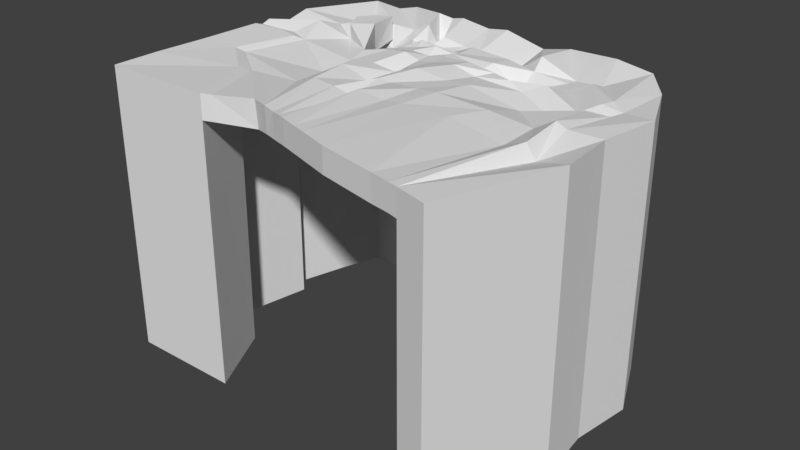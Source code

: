 # Source: incaperea.blend  (saved by Blender 2.78.0; exported with 4.5.12 LTS)
import bpy
from mathutils import Matrix  # noqa: F401  (used for matrix-valued properties, if any)

bpy.ops.wm.read_factory_settings(use_empty=True)
scene = bpy.context.scene
scene.name = 'Scene'

# ---- collections
col_collection_1 = bpy.data.collections.new('Collection 1'); scene.collection.children.link(col_collection_1)

# ---- world
world_world = bpy.data.worlds.new('World'); scene.world = world_world
world_world.color = (0.05088, 0.05088, 0.05088)
world_world.use_sun_shadow = False
world_world.sun_shadow_jitter_overblur = 0.0
world_world.cycles.sampling_method = 'MANUAL'

# ---- meshes
me_cube_002 = bpy.data.meshes.new('Cube.002')
me_cube_002.from_pydata([(0.7245, 9.933, 10.0), (1.172, 10.68, 9.378), (1.172, 10.68, 11.0), (1.76, 10.99, 9.983), (0.7245, 9.933, 11.0), (1.76, 10.99, 10.98), (1.146, 9.072, 10.0), (1.146, 9.072, 11.0), (2.829, 8.004, 9.507), (2.829, 8.004, 10.51), (1.82, 9.824, 9.77), (1.947, 9.65, 11.0)], [], [(0, 4, 2, 1), (1, 2, 5, 3), (6, 7, 4, 0), (6, 8, 9, 7), (8, 10, 11, 9), (10, 3, 5, 11), (6, 10, 8), (0, 3, 10, 6), (1, 3, 0), (11, 7, 9), (5, 4, 7, 11), (2, 4, 5)])
me_cube_002.use_remesh_preserve_volume = False
me_cube_002.use_remesh_preserve_attributes = False
me_cube_002.use_mirror_vertex_groups = False
me_cube_002.update()
me_cube_001 = bpy.data.meshes.new('Cube.001')
me_cube_001.from_pydata([(-2.023, -0.2452, -1.0), (-2.023, -0.2452, 10.0), (-2.023, 1.755, -1.0), (-2.023, 1.755, 10.0), (2.63, -0.2224, -1.0), (2.63, -0.22, 9.997), (1.144, 2.784, -1.0), (1.132, 2.862, 9.886), (-2.023, 9.755, 9.769), (-2.023, 9.755, -1.0), (-0.02287, 9.755, -1.0), (-0.02287, 9.755, 8.836), (-0.7612, 12.98, 9.814), (-0.7612, 12.98, -1.0), (0.5554, 11.34, -1.0), (0.5554, 11.34, 8.347), (6.091, 13.11, 9.895), (6.09, 13.09, -1.0), (5.976, 11.31, -1.0), (5.981, 11.42, 9.605), (9.125, 13.06, 9.168), (9.124, 13.04, -1.0), (9.056, 11.01, -1.0), (9.062, 11.14, 8.29), (13.13, 12.29, 9.684), (13.13, 12.29, -1.0), (11.94, 10.78, -1.0), (11.94, 10.81, 9.276), (14.27, 10.83, 9.819), (14.27, 10.83, -1.0), (13.4, 8.986, -1.0), (13.4, 8.986, 9.346), (15.39, 8.238, 9.951), (15.39, 8.238, -1.0), (14.08, 8.481, -1.0), (14.08, 8.481, 8.953), (15.02, 5.658, 9.605), (15.02, 5.658, -1.0), (13.71, 5.477, -1.0), (13.71, 5.477, 9.189), (15.32, 3.094, 9.542), (15.32, 3.094, -1.0), (13.87, 3.505, -1.0), (13.87, 3.505, 9.27), (13.85, -2.027, 9.999), (13.85, -2.027, -1.0), (12.58, -1.661, -1.0), (12.58, -1.661, 9.976), (-2.023, 4.017, -1.0), (-0.5718, 4.246, -1.0), (-0.5821, 4.314, 7.736), (-2.023, 4.017, 9.963), (-2.023, 7.575, -1.0), (-0.6441, 7.623, 7.724), (-0.6404, 7.598, -1.0), (-2.023, 7.575, 9.927), (-0.9149, 7.186, -1.0), (-2.023, 7.186, 9.76), (-2.023, 7.186, -1.0), (-0.9156, 7.191, 7.866), (-0.06862, 6.957, -1.0), (-2.023, 6.797, 9.824), (-2.023, 6.797, -1.0), (-0.06885, 6.959, 7.662), (4.208, 11.4, 9.828), (3.942, 12.98, 9.611), (3.942, 12.97, -1.0), (4.206, 11.35, -1.0), (3.412, 12.95, 9.687), (3.412, 12.95, -1.0), (3.783, 11.65, 8.863), (3.781, 11.61, -1.0), (2.733, 12.91, 9.669), (2.733, 12.91, -1.0), (3.421, 11.35, 7.711), (3.419, 11.31, -1.0), (-2.023, -0.2452, 11.0), (-2.023, 1.755, 11.0), (1.121, 2.933, 10.78), (2.63, -0.2211, 11.0), (-2.023, 9.755, 10.87), (-0.02287, 9.755, 10.59), (-0.6413, 7.605, 10.64), (-2.023, 4.017, 10.95), (-0.7612, 12.98, 10.74), (0.5554, 11.34, 10.27), (6.09, 13.1, 10.74), (5.98, 11.41, 10.25), (4.207, 11.37, 10.49), (2.733, 12.91, 10.86), (9.127, 13.09, 10.57), (9.061, 11.11, 10.77), (13.13, 12.29, 10.68), (11.94, 10.81, 10.32), (14.27, 10.83, 10.56), (13.4, 8.986, 10.63), (15.39, 8.238, 10.67), (14.08, 8.481, 10.52), (15.02, 5.658, 10.71), (13.71, 5.477, 10.77), (15.32, 3.094, 10.81), (13.87, 3.505, 10.36), (13.85, -2.027, 11.0), (12.58, -1.661, 10.99), (-0.5854, 4.335, 10.82), (-2.023, 6.797, 10.92), (-0.9159, 7.193, 10.81), (-2.023, 7.575, 10.93), (-2.023, 7.186, 10.8), (-0.08242, 7.048, 10.74), (3.781, 11.61, 9.86), (3.942, 12.98, 10.85), (3.412, 12.95, 10.75), (3.42, 11.34, 10.84), (1.438, 3.235, 9.454), (2.995, -0.0142, 9.963), (0.2608, 7.302, 9.345), (0.7245, 9.933, 9.511), (1.172, 10.68, 9.2), (3.684, 10.89, 8.299), (5.955, 10.99, 9.629), (13.46, 3.54, 10.91), (13.46, 3.54, 9.632), (9.027, 10.75, 9.355), (12.18, -1.561, 9.993), (12.18, -1.561, 10.99), (11.75, 10.48, 9.149), (2.996, -0.0169, 10.97), (13.12, 8.688, 9.537), (1.426, 3.313, 10.6), (13.7, 8.319, 9.678), (1.172, 10.68, 10.37), (13.3, 5.486, 9.74), (1.76, 10.99, 9.102), (3.682, 10.86, 10.02), (-0.2092, 4.55, 9.646), (0.2619, 7.294, 10.57), (0.531, 12.95, 9.582), (1.644, 11.25, 9.222), (0.531, 12.95, -1.0), (0.531, 12.95, 10.64), (0.7245, 9.933, 10.78), (1.76, 10.99, 9.55), (5.953, 10.95, 10.51), (9.023, 10.68, 10.27), (11.75, 10.45, 10.47), (13.12, 8.688, 10.55), (13.7, 8.319, 10.34), (13.3, 5.486, 10.97), (-0.2027, 4.508, 10.67), (1.644, 11.25, -1.0), (1.644, 11.25, 10.55), (2.679, 11.34, 8.437), (2.679, 11.33, -1.0), (2.679, 11.33, 10.5), (1.513, 12.93, -1.0), (1.513, 12.93, 9.689), (1.513, 12.93, 10.89), (2.956, 10.89, 8.493), (2.956, 10.89, 10.23), (-2.023, 8.745, -1.0), (-0.3091, 8.755, 8.072), (-0.3091, 8.755, -1.0), (-2.023, 8.745, 9.985), (-0.3091, 8.755, 10.93), (-2.023, 8.745, 10.63), (1.143, 9.094, 9.414), (1.146, 9.076, 10.35), (3.317, 3.713, 9.506), (4.353, 0.7846, 9.796), (4.37, 0.6707, 10.96), (3.316, 3.72, 10.5), (2.744, 5.756, 10.18), (2.883, 7.107, 10.33), (2.791, 5.447, 9.428), (2.907, 6.938, 9.434), (2.822, 8.051, 9.487), (2.829, 8.004, 10.51), (4.092, 10.06, 8.404), (5.921, 10.16, 9.416), (12.59, 3.612, 10.54), (12.59, 3.612, 9.244), (8.947, 9.74, 9.404), (11.33, -1.348, 9.95), (11.33, -1.348, 10.97), (11.35, 9.688, 8.759), (12.53, 8.038, 9.609), (12.91, 7.952, 9.597), (12.43, 5.512, 9.476), (4.095, 10.06, 10.67), (5.919, 10.06, 10.49), (8.953, 9.859, 9.695), (11.34, 9.653, 10.23), (12.54, 8.05, 10.29), (12.91, 7.952, 10.48), (12.43, 5.512, 10.47), (3.361, 10.26, 8.902), (3.36, 10.26, 10.09), (4.506, 8.924, 9.495), (5.803, 9.154, 9.46), (10.17, 3.817, 10.84), (10.17, 3.817, 9.846), (8.562, 8.808, 8.864), (8.683, 4.211, 9.704), (8.938, -0.8541, 11.0), (10.22, 8.082, 9.339), (10.92, 6.928, 9.467), (10.76, 5.314, 9.8), (4.494, 8.943, 10.6), (5.818, 9.192, 10.57), (8.558, 8.714, 10.65), (10.22, 8.064, 10.49), (10.92, 6.937, 10.27), (10.76, 5.302, 10.76), (5.263, 3.634, 10.8), (5.653, 0.2642, 10.94), (4.991, 5.726, 10.37), (5.13, 7.194, 10.31), (4.705, 8.234, 10.77), (6.345, 3.621, 10.92), (6.377, -0.0134, 11.0), (6.276, 5.535, 10.63), (6.445, 6.838, 10.86), (5.915, 8.291, 10.59), (8.252, 3.746, 10.83), (7.658, -0.4337, 11.0), (8.533, 5.315, 10.86), (8.687, 6.908, 10.72), (8.067, 8.21, 10.53), (7.824, -0.008505, 10.0), (8.938, -0.8541, 10.0), (5.654, 0.2593, 9.946), (6.377, -0.0134, 10.0), (7.658, -0.4337, 10.0), (9.251, 7.233, 9.455), (9.199, 5.674, 9.616), (6.933, 0.6733, 9.992), (7.487, 4.606, 8.96), (7.905, 7.372, 9.882), (7.926, 5.968, 9.671), (4.957, 2.259, 9.592), (4.901, 5.099, 9.662), (4.928, 8.117, 8.713), (5.191, 6.357, 9.868), (4.288, 9.589, 9.181), (5.87, 9.548, 9.889), (3.646, 9.318, 10.44), (3.655, 9.256, 9.66), (8.759, 9.364, 9.507), (4.302, 9.522, 10.54), (5.867, 9.732, 10.54), (8.75, 9.18, 10.12), (10.78, 8.855, 9.329), (10.78, 8.836, 10.64), (11.73, 7.485, 9.443), (11.73, 7.457, 10.16), (5.233, 11.4, 9.096), (5.23, 11.33, -1.0), (7.757, 11.14, -1.0), (7.766, 11.32, 8.696), (7.845, 13.06, -1.0), (7.849, 13.16, 9.298), (11.44, 12.6, -1.0), (10.73, 10.87, -1.0), (10.73, 10.94, 9.252), (11.44, 12.62, 9.761), (5.187, 13.09, 9.787), (5.184, 13.04, -1.0), (5.231, 11.35, 10.3), (7.762, 11.25, 9.833), (7.847, 13.11, 10.3), (10.73, 10.95, 10.2), (11.44, 12.61, 10.79), (5.186, 13.08, 10.62), (4.999, 10.98, 9.208), (7.733, 10.89, 9.322), (10.6, 10.61, 9.582), (4.995, 10.9, 10.16), (7.732, 10.87, 10.42), (10.6, 10.55, 10.19), (5.154, 10.21, 8.886), (7.675, 9.94, 8.957), (10.34, 9.791, 8.716), (5.157, 10.19, 10.15), (7.673, 9.903, 10.52), (10.34, 9.731, 10.01), (5.254, 9.145, 9.283), (7.406, 8.917, 9.17), (9.52, 8.385, 8.968), (5.264, 8.984, 10.53), (7.391, 8.803, 10.78), (9.516, 8.306, 10.69), (4.475, 3.457, 10.98), (5.117, 0.4038, 10.99), (4.102, 5.359, 10.9), (4.217, 6.945, 10.56), (3.775, 8.387, 10.62), (5.851, 3.875, 10.51), (6.073, 0.09545, 10.99), (5.756, 5.492, 10.7), (5.906, 6.908, 10.72), (5.388, 8.256, 10.56), (7.428, 3.823, 10.73), (7.118, -0.2565, 11.0), (7.58, 5.463, 10.73), (7.743, 6.943, 10.66), (7.153, 8.127, 10.82), (6.071, 0.1075, 9.969), (7.118, -0.2565, 10.0), (5.11, 0.452, 9.924), (7.449, 0.2767, 10.0), (8.199, 4.248, 9.877), (8.683, 7.291, 8.823), (8.672, 5.79, 9.646), (6.105, 1.306, 9.984), (6.372, 4.951, 9.441), (6.636, 7.743, 10.04), (6.772, 6.21, 9.652), (4.24, 3.04, 9.46), (3.927, 5.808, 8.856), (3.897, 8.391, 8.934), (4.239, 6.588, 9.754), (9.928, 9.069, 9.936), (9.925, 8.999, 8.977), (7.542, 9.434, 10.39), (5.216, 9.573, 9.631), (7.549, 9.606, 8.761), (5.195, 9.542, 10.76)], [], [(0, 1, 3, 2), (162, 160, 9, 10), (6, 7, 5, 4), (4, 5, 1, 0), (2, 6, 4, 0), (50, 63, 116, 135), (11, 10, 14, 15), (11, 15, 118, 117), (160, 163, 8, 9), (161, 162, 10, 11), (268, 88, 134, 277), (10, 9, 13, 14), (31, 35, 130, 128), (9, 8, 12, 13), (259, 258, 22, 23), (267, 266, 16, 17), (256, 257, 18, 19), (257, 267, 17, 18), (263, 262, 25, 26), (258, 260, 21, 22), (65, 68, 112, 111), (260, 261, 20, 21), (1, 5, 79, 76), (265, 20, 90, 272), (262, 265, 24, 25), (264, 263, 26, 27), (31, 30, 34, 35), (25, 24, 28, 29), (27, 26, 30, 31), (26, 25, 29, 30), (44, 40, 100, 102), (30, 29, 33, 34), (82, 106, 136), (29, 28, 32, 33), (57, 61, 105, 108), (33, 32, 36, 37), (35, 34, 38, 39), (34, 33, 37, 38), (43, 42, 46, 47), (37, 36, 40, 41), (39, 38, 42, 43), (38, 37, 41, 42), (45, 44, 47, 46), (42, 41, 45, 46), (163, 55, 107, 165), (41, 40, 44, 45), (7, 6, 49, 50), (2, 3, 51, 48), (110, 113, 134), (6, 2, 48, 49), (59, 56, 54, 53), (58, 57, 55, 52), (97, 95, 146, 147), (56, 58, 52, 54), (60, 62, 58, 56), (264, 27, 126, 276), (62, 61, 57, 58), (63, 60, 56, 59), (50, 49, 60, 63), (48, 51, 61, 62), (85, 81, 141, 131), (49, 48, 62, 60), (71, 69, 66, 67), (70, 71, 67, 64), (69, 68, 65, 66), (137, 12, 84, 140), (36, 32, 96, 98), (73, 72, 68, 69), (74, 75, 71, 70), (75, 73, 69, 71), (153, 155, 73, 75), (152, 153, 75, 74), (155, 156, 72, 73), (68, 72, 89, 112), (78, 77, 76, 79), (165, 164, 81, 80), (273, 268, 87, 86), (80, 81, 85, 84), (270, 269, 91, 90), (92, 93, 95, 94), (272, 271, 93, 92), (96, 97, 99, 98), (94, 95, 97, 96), (98, 99, 101, 100), (100, 101, 103, 102), (77, 78, 104, 83), (108, 106, 82, 107), (105, 109, 106, 108), (83, 104, 109, 105), (112, 110, 88, 111), (89, 113, 110, 112), (157, 154, 113, 89), (43, 47, 124, 122), (32, 28, 94, 96), (5, 7, 114, 115), (12, 8, 80, 84), (40, 36, 98, 100), (152, 74, 119, 158), (61, 51, 83, 105), (55, 57, 108, 107), (3, 1, 76, 77), (104, 78, 129, 149), (261, 16, 86, 270), (59, 53, 116), (28, 24, 92, 94), (95, 93, 145, 146), (266, 65, 111, 273), (88, 110, 134), (47, 103, 125, 124), (103, 101, 121, 125), (47, 44, 102, 103), (51, 3, 77, 83), (279, 144, 191, 285), (116, 166, 176, 175), (117, 118, 131, 141), (122, 124, 183, 181), (159, 158, 196, 197), (278, 143, 190, 284), (114, 135, 174, 168), (132, 122, 181, 188), (84, 85, 151, 140), (118, 133, 142, 131), (149, 129, 171, 172), (276, 126, 185, 282), (125, 121, 180, 184), (154, 151, 142, 159), (15, 138, 133, 118), (166, 117, 141, 167), (124, 125, 184, 183), (134, 159, 197, 189), (39, 43, 122, 132), (99, 97, 147, 148), (151, 85, 131, 142), (74, 70, 119), (7, 50, 135, 114), (79, 5, 115, 127), (259, 23, 123, 275), (269, 87, 143, 278), (106, 109, 136), (27, 31, 128, 126), (78, 79, 127, 129), (101, 99, 148, 121), (70, 64, 119), (63, 59, 116), (271, 91, 144, 279), (109, 104, 149, 136), (161, 11, 117, 166), (35, 39, 132, 130), (256, 19, 120, 274), (164, 82, 136, 167), (13, 12, 137, 139), (15, 14, 150, 138), (14, 13, 139, 150), (156, 137, 140, 157), (72, 156, 157, 89), (113, 154, 159, 134), (133, 158, 159, 142), (138, 152, 158, 133), (140, 151, 154, 157), (139, 137, 156, 155), (138, 150, 153, 152), (150, 139, 155, 153), (81, 164, 167, 141), (53, 161, 166, 116), (129, 127, 170, 171), (107, 82, 164, 165), (8, 163, 165, 80), (53, 54, 162, 161), (52, 55, 163, 160), (54, 52, 160, 162), (115, 114, 168, 169), (136, 149, 172, 173), (166, 167, 177, 176), (167, 136, 173, 177), (127, 115, 169, 170), (135, 116, 175, 174), (327, 249, 208, 289), (184, 180, 200, 204), (326, 248, 202, 287), (181, 183, 230, 201), (180, 195, 213, 200), (188, 181, 201, 207), (195, 194, 212, 213), (325, 245, 199, 286), (187, 188, 207, 206), (126, 128, 186, 185), (146, 145, 192, 193), (274, 120, 179, 280), (277, 134, 189, 283), (147, 146, 193, 194), (128, 130, 187, 186), (158, 119, 178, 196), (148, 147, 194, 195), (275, 123, 182, 281), (121, 148, 195, 180), (130, 132, 188, 187), (183, 184, 204, 230), (247, 244, 198, 176), (324, 250, 209, 290), (323, 252, 205, 288), (249, 246, 177, 208), (322, 251, 210, 291), (246, 247, 176, 177), (252, 254, 206, 205), (255, 253, 211, 212), (186, 187, 206, 254), (194, 193, 255, 212), (224, 225, 204, 200), (224, 200, 213, 226), (226, 213, 212, 227), (227, 212, 211, 228), (295, 217, 218, 296), (294, 216, 217, 295), (292, 214, 216, 294), (292, 293, 215, 214), (300, 222, 223, 301), (299, 221, 222, 300), (297, 219, 221, 299), (297, 298, 220, 219), (305, 227, 228, 306), (304, 226, 227, 305), (302, 224, 226, 304), (302, 303, 225, 224), (289, 208, 218, 301), (290, 209, 223, 306), (211, 291, 210, 228), (208, 177, 296), (204, 225, 233, 230), (293, 170, 169, 309), (298, 215, 231, 307), (303, 220, 232, 308), (235, 234, 206, 207), (203, 235, 207, 201), (203, 201, 230, 229), (233, 229, 230), (311, 203, 229, 310), (311, 313, 235, 203), (313, 312, 234, 235), (317, 316, 238, 239), (315, 317, 239, 237), (315, 237, 236, 314), (307, 314, 236, 232), (309, 318, 240, 231), (319, 241, 240, 318), (319, 321, 243, 241), (321, 320, 242, 243), (288, 312, 238, 202), (206, 234, 205), (287, 316, 242, 199), (286, 320, 176, 198), (308, 310, 229, 233), (193, 192, 253, 255), (185, 186, 254, 252), (197, 196, 247, 246), (285, 191, 251, 322), (189, 197, 246, 249), (282, 185, 252, 323), (284, 190, 250, 324), (196, 178, 244, 247), (280, 179, 245, 325), (281, 182, 248, 326), (283, 189, 249, 327), (190, 283, 327, 250), (179, 281, 326, 245), (178, 280, 325, 244), (191, 284, 324, 251), (182, 282, 323, 248), (192, 285, 322, 253), (232, 236, 310, 308), (199, 242, 320, 286), (202, 238, 316, 287), (205, 234, 312, 288), (175, 176, 320, 321), (174, 175, 321, 319), (174, 319, 318, 168), (169, 168, 318, 309), (231, 240, 314, 307), (241, 315, 314, 240), (241, 243, 317, 315), (243, 242, 316, 317), (239, 238, 312, 313), (237, 239, 313, 311), (237, 311, 310, 236), (225, 303, 308, 233), (220, 298, 307, 232), (215, 293, 309, 231), (210, 290, 306, 228), (209, 289, 301, 223), (219, 220, 303, 302), (219, 302, 304, 221), (221, 304, 305, 222), (222, 305, 306, 223), (214, 215, 298, 297), (214, 297, 299, 216), (216, 299, 300, 217), (217, 300, 301, 218), (171, 170, 293, 292), (171, 292, 294, 172), (172, 294, 295, 173), (173, 295, 296, 177), (253, 322, 291, 211), (248, 323, 288, 202), (251, 324, 290, 210), (120, 275, 281, 179), (143, 277, 283, 190), (119, 274, 280, 178), (244, 325, 286, 198), (245, 326, 287, 199), (250, 327, 289, 209), (64, 256, 274, 119), (93, 271, 279, 145), (91, 269, 278, 144), (19, 259, 275, 120), (123, 276, 282, 182), (144, 278, 284, 191), (145, 279, 285, 192), (16, 266, 273, 86), (20, 261, 270, 90), (90, 91, 271, 272), (86, 87, 269, 270), (111, 88, 268, 273), (23, 264, 276, 123), (23, 22, 263, 264), (21, 20, 265, 262), (24, 265, 272, 92), (17, 16, 261, 260), (18, 17, 260, 258), (22, 21, 262, 263), (67, 66, 267, 257), (64, 67, 257, 256), (66, 65, 266, 267), (19, 18, 258, 259), (87, 268, 277, 143), (218, 208, 296)])
me_cube_001.use_remesh_preserve_volume = False
me_cube_001.use_remesh_preserve_attributes = False
me_cube_001.use_mirror_vertex_groups = False
me_cube_001.update()

# ---- objects
ob_cube_001 = bpy.data.objects.new('Cube.001', me_cube_002)
ob_cube = bpy.data.objects.new('Cube', me_cube_001)

# ---- transforms, parenting, visibility, modifiers, constraints
ob_cube_001.location = (-5.0, 0.0, 0.0)
ob_cube_001.scale = (2.047, 2.047, 2.047)
ob_cube_001.lineart.crease_threshold = 0.0
ob_cube.location = (-5.0, 0.0, 0.0)
ob_cube.scale = (2.047, 2.047, 2.047)
ob_cube.lineart.crease_threshold = 0.0

# ---- collection membership
col_collection_1.objects.link(ob_cube_001)
col_collection_1.objects.link(ob_cube)

# ---- scene / render settings (as saved in the file)
scene.frame_start = 1; scene.frame_end = 250; scene.frame_set(1)
scene.render.engine = 'BLENDER_EEVEE_NEXT'
scene.render.resolution_percentage = 50
scene.render.dither_intensity = 0.0
scene.cycles.use_denoising = False
scene.cycles.samples = 128
scene.cycles.sampling_pattern = 'TABULATED_SOBOL'
scene.cycles.light_sampling_threshold = 0.0
scene.cycles.use_adaptive_sampling = False
scene.cycles.use_light_tree = False
scene.cycles.blur_glossy = 0.0
scene.cycles.sample_clamp_indirect = 0.0
scene.view_settings.view_transform = 'Standard'
bpy.context.view_layer.update()

# ---- added for rendering (the .blend has no active camera and no usable light): camera, sun
cam_auto = bpy.data.cameras.new('AutoCamera')
cam_auto.lens = 50.0
cam_auto.sensor_width = 36.0
cam_auto.clip_end = 1000.0
ob_auto_camera = bpy.data.objects.new('AutoCamera', cam_auto)
scene.collection.objects.link(ob_auto_camera)
ob_auto_camera.location = (57.9797, -47.7689, 49.6714)
ob_auto_camera.rotation_euler = (1.09748, -7.21219e-08, 0.694738)
scene.camera = ob_auto_camera
light_auto_sun = bpy.data.lights.new('AutoSun', 'SUN')
light_auto_sun.energy = 3.0
light_auto_sun.angle = 0.0523599
ob_auto_sun = bpy.data.objects.new('AutoSun', light_auto_sun)
scene.collection.objects.link(ob_auto_sun)
ob_auto_sun.rotation_euler = (0.872665, 0.174533, 0.523599)
bpy.context.view_layer.update()
